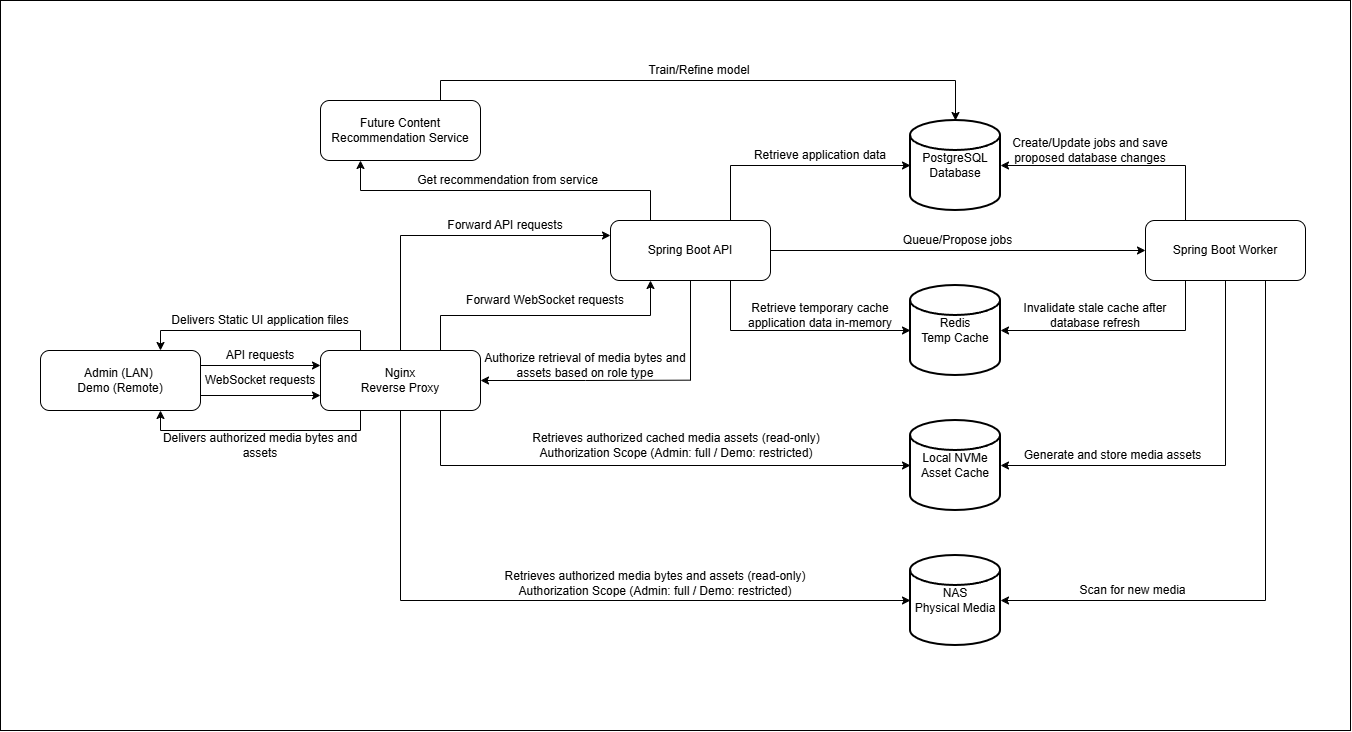

The diagram above was exported from draw.io. Its source (the exported page's mxGraphModel, read from the mxfile embedded in the PNG):
<mxGraphModel dx="1409" dy="1653" grid="1" gridSize="10" guides="1" tooltips="1" connect="1" arrows="1" fold="1" page="1" pageScale="1" pageWidth="850" pageHeight="1100" math="0" shadow="0">
  <root>
    <mxCell id="0" />
    <mxCell id="1" parent="0" />
    <mxCell id="0xBLMgXOWYjgKoimNkEm-93" parent="1" style="rounded=0;whiteSpace=wrap;html=1;" value="" vertex="1">
      <mxGeometry height="730" width="1350" x="130" y="80" as="geometry" />
    </mxCell>
    <mxCell id="0xBLMgXOWYjgKoimNkEm-10" parent="1" style="strokeWidth=2;html=1;shape=mxgraph.flowchart.database;whiteSpace=wrap;" value="PostgreSQL&lt;div&gt;Database&lt;/div&gt;" vertex="1">
      <mxGeometry height="90" width="90" x="1040" y="200" as="geometry" />
    </mxCell>
    <mxCell id="0xBLMgXOWYjgKoimNkEm-11" parent="1" style="strokeWidth=2;html=1;shape=mxgraph.flowchart.database;whiteSpace=wrap;" value="Redis&lt;div&gt;Temp Cache&lt;span style=&quot;color: rgba(0, 0, 0, 0); font-family: monospace; font-size: 0px; text-align: start; white-space: nowrap; background-color: transparent;&quot;&gt;%3CmxGraphModel%3E%3Croot%3E%3CmxCell%20id%3D%220%22%2F%3E%3CmxCell%20id%3D%221%22%20parent%3D%220%22%2F%3E%3CmxCell%20id%3D%222%22%20parent%3D%221%22%20style%3D%22strokeWidth%3D2%3Bhtml%3D1%3Bshape%3Dmxgraph.flowchart.database%3BwhiteSpace%3Dwrap%3B%22%20value%3D%22PostgreSQL%26lt%3Bdiv%26gt%3BDatabase%26lt%3B%2Fdiv%26gt%3B%22%20vertex%3D%221%22%3E%3CmxGeometry%20height%3D%2290%22%20width%3D%2290%22%20x%3D%221580%22%20y%3D%2250%22%20as%3D%22geometry%22%2F%3E%3C%2FmxCell%3E%3C%2Froot%3E%3C%2FmxGraphModel%3E&lt;/span&gt;&lt;/div&gt;" vertex="1">
      <mxGeometry height="90" width="90" x="1040" y="365" as="geometry" />
    </mxCell>
    <mxCell id="0xBLMgXOWYjgKoimNkEm-12" parent="1" style="strokeWidth=2;html=1;shape=mxgraph.flowchart.database;whiteSpace=wrap;" value="NAS&lt;div&gt;Physical Media&lt;/div&gt;" vertex="1">
      <mxGeometry height="90" width="90" x="1040" y="635" as="geometry" />
    </mxCell>
    <mxCell id="0xBLMgXOWYjgKoimNkEm-13" parent="1" style="strokeWidth=2;html=1;shape=mxgraph.flowchart.database;whiteSpace=wrap;" value="Local NVMe&lt;div&gt;Asset Cache&lt;/div&gt;" vertex="1">
      <mxGeometry height="90" width="90" x="1040" y="500" as="geometry" />
    </mxCell>
    <mxCell id="0xBLMgXOWYjgKoimNkEm-14" parent="1" style="rounded=1;whiteSpace=wrap;html=1;" value="Future Content Recommendation Service" vertex="1">
      <mxGeometry height="60" width="160" x="450" y="180" as="geometry" />
    </mxCell>
    <mxCell id="0xBLMgXOWYjgKoimNkEm-15" parent="1" style="rounded=1;whiteSpace=wrap;html=1;" value="Spring Boot Worker" vertex="1">
      <mxGeometry height="60" width="160" x="1275" y="300" as="geometry" />
    </mxCell>
    <mxCell id="0xBLMgXOWYjgKoimNkEm-51" edge="1" parent="1" source="0xBLMgXOWYjgKoimNkEm-16" style="edgeStyle=orthogonalEdgeStyle;rounded=0;orthogonalLoop=1;jettySize=auto;html=1;exitX=1;exitY=0.5;exitDx=0;exitDy=0;entryX=0;entryY=0.5;entryDx=0;entryDy=0;" target="0xBLMgXOWYjgKoimNkEm-15">
      <mxGeometry relative="1" as="geometry" />
    </mxCell>
    <mxCell id="0xBLMgXOWYjgKoimNkEm-84" edge="1" parent="1" source="0xBLMgXOWYjgKoimNkEm-16" style="edgeStyle=orthogonalEdgeStyle;rounded=0;orthogonalLoop=1;jettySize=auto;html=1;endArrow=none;endFill=0;">
      <mxGeometry relative="1" as="geometry">
        <mxPoint x="820" y="460" as="targetPoint" />
      </mxGeometry>
    </mxCell>
    <mxCell id="0xBLMgXOWYjgKoimNkEm-90" edge="1" parent="1" source="0xBLMgXOWYjgKoimNkEm-16" style="edgeStyle=orthogonalEdgeStyle;rounded=0;orthogonalLoop=1;jettySize=auto;html=1;exitX=0.25;exitY=0;exitDx=0;exitDy=0;entryX=0.25;entryY=1;entryDx=0;entryDy=0;" target="0xBLMgXOWYjgKoimNkEm-14">
      <mxGeometry relative="1" as="geometry" />
    </mxCell>
    <mxCell id="0xBLMgXOWYjgKoimNkEm-16" parent="1" style="rounded=1;whiteSpace=wrap;html=1;" value="Spring Boot API" vertex="1">
      <mxGeometry height="60" width="160" x="740" y="300" as="geometry" />
    </mxCell>
    <mxCell id="0xBLMgXOWYjgKoimNkEm-47" edge="1" parent="1" source="0xBLMgXOWYjgKoimNkEm-17" style="edgeStyle=orthogonalEdgeStyle;rounded=0;orthogonalLoop=1;jettySize=auto;html=1;exitX=0.5;exitY=0;exitDx=0;exitDy=0;entryX=0;entryY=0.25;entryDx=0;entryDy=0;" target="0xBLMgXOWYjgKoimNkEm-16">
      <mxGeometry relative="1" as="geometry" />
    </mxCell>
    <mxCell id="0xBLMgXOWYjgKoimNkEm-85" edge="1" parent="1" source="0xBLMgXOWYjgKoimNkEm-17" style="edgeStyle=orthogonalEdgeStyle;rounded=0;orthogonalLoop=1;jettySize=auto;html=1;exitX=1;exitY=0.5;exitDx=0;exitDy=0;endArrow=none;endFill=0;startArrow=classic;startFill=1;">
      <mxGeometry relative="1" as="geometry">
        <mxPoint x="820" y="459.66666666666674" as="targetPoint" />
      </mxGeometry>
    </mxCell>
    <mxCell id="579aikblG8Y57XsbHz9m-4" edge="1" parent="1" source="0xBLMgXOWYjgKoimNkEm-17" style="edgeStyle=orthogonalEdgeStyle;rounded=0;orthogonalLoop=1;jettySize=auto;html=1;exitX=0.75;exitY=0;exitDx=0;exitDy=0;entryX=0.25;entryY=1;entryDx=0;entryDy=0;" target="0xBLMgXOWYjgKoimNkEm-16">
      <mxGeometry relative="1" as="geometry" />
    </mxCell>
    <mxCell id="0xBLMgXOWYjgKoimNkEm-17" parent="1" style="rounded=1;whiteSpace=wrap;html=1;" value="Nginx&lt;div&gt;Reverse Proxy&lt;/div&gt;" vertex="1">
      <mxGeometry height="60" width="160" x="450" y="430" as="geometry" />
    </mxCell>
    <mxCell id="0xBLMgXOWYjgKoimNkEm-31" edge="1" parent="1" source="0xBLMgXOWYjgKoimNkEm-18" style="edgeStyle=orthogonalEdgeStyle;rounded=0;orthogonalLoop=1;jettySize=auto;html=1;exitX=0.75;exitY=1;exitDx=0;exitDy=0;entryX=0.25;entryY=1;entryDx=0;entryDy=0;endArrow=none;endFill=0;startArrow=classic;startFill=1;" target="0xBLMgXOWYjgKoimNkEm-17">
      <mxGeometry relative="1" as="geometry" />
    </mxCell>
    <mxCell id="0xBLMgXOWYjgKoimNkEm-32" edge="1" parent="1" source="0xBLMgXOWYjgKoimNkEm-18" style="edgeStyle=orthogonalEdgeStyle;rounded=0;orthogonalLoop=1;jettySize=auto;html=1;exitX=1;exitY=0.25;exitDx=0;exitDy=0;entryX=0;entryY=0.25;entryDx=0;entryDy=0;" target="0xBLMgXOWYjgKoimNkEm-17">
      <mxGeometry relative="1" as="geometry" />
    </mxCell>
    <mxCell id="579aikblG8Y57XsbHz9m-2" edge="1" parent="1" source="0xBLMgXOWYjgKoimNkEm-18" style="edgeStyle=orthogonalEdgeStyle;rounded=0;orthogonalLoop=1;jettySize=auto;html=1;exitX=1;exitY=0.75;exitDx=0;exitDy=0;entryX=0;entryY=0.75;entryDx=0;entryDy=0;" target="0xBLMgXOWYjgKoimNkEm-17">
      <mxGeometry relative="1" as="geometry" />
    </mxCell>
    <mxCell id="0xBLMgXOWYjgKoimNkEm-18" parent="1" style="rounded=1;whiteSpace=wrap;html=1;" value="Admin (LAN)&amp;nbsp;&lt;div&gt;Demo (Remote)&lt;/div&gt;" vertex="1">
      <mxGeometry height="60" width="160" x="170" y="430" as="geometry" />
    </mxCell>
    <mxCell id="0xBLMgXOWYjgKoimNkEm-30" edge="1" parent="1" source="0xBLMgXOWYjgKoimNkEm-18" style="edgeStyle=orthogonalEdgeStyle;rounded=0;orthogonalLoop=1;jettySize=auto;html=1;exitX=0.75;exitY=0;exitDx=0;exitDy=0;entryX=0.25;entryY=0;entryDx=0;entryDy=0;endArrow=none;endFill=0;startArrow=classic;startFill=1;" target="0xBLMgXOWYjgKoimNkEm-17">
      <mxGeometry relative="1" as="geometry" />
    </mxCell>
    <mxCell id="0xBLMgXOWYjgKoimNkEm-33" parent="1" style="text;html=1;whiteSpace=wrap;strokeColor=none;fillColor=none;align=center;verticalAlign=middle;rounded=0;" value="Delivers Static UI application files" vertex="1">
      <mxGeometry height="30" width="200" x="290" y="385" as="geometry" />
    </mxCell>
    <mxCell id="0xBLMgXOWYjgKoimNkEm-34" parent="1" style="text;html=1;whiteSpace=wrap;strokeColor=none;fillColor=none;align=center;verticalAlign=middle;rounded=0;" value="WebSocket requests" vertex="1">
      <mxGeometry height="30" width="120" x="330" y="445" as="geometry" />
    </mxCell>
    <mxCell id="0xBLMgXOWYjgKoimNkEm-36" parent="1" style="text;html=1;whiteSpace=wrap;strokeColor=none;fillColor=none;align=center;verticalAlign=middle;rounded=0;" value="Delivers autho&lt;span style=&quot;background-color: transparent; color: light-dark(rgb(0, 0, 0), rgb(255, 255, 255));&quot;&gt;rized media bytes and assets&lt;/span&gt;" vertex="1">
      <mxGeometry height="40" width="200" x="290" y="505" as="geometry" />
    </mxCell>
    <mxCell id="0xBLMgXOWYjgKoimNkEm-38" edge="1" parent="1" source="0xBLMgXOWYjgKoimNkEm-17" style="edgeStyle=orthogonalEdgeStyle;rounded=0;orthogonalLoop=1;jettySize=auto;html=1;exitX=0.5;exitY=1;exitDx=0;exitDy=0;entryX=0;entryY=0.5;entryDx=0;entryDy=0;entryPerimeter=0;startArrow=none;startFill=0;" target="0xBLMgXOWYjgKoimNkEm-12">
      <mxGeometry relative="1" as="geometry" />
    </mxCell>
    <mxCell id="0xBLMgXOWYjgKoimNkEm-39" parent="1" style="text;html=1;whiteSpace=wrap;strokeColor=none;fillColor=none;align=center;verticalAlign=middle;rounded=0;" value="Retrieves autho&lt;span style=&quot;color: light-dark(rgb(0, 0, 0), rgb(255, 255, 255)); background-color: transparent;&quot;&gt;rized media bytes and assets&amp;nbsp;&lt;/span&gt;&lt;span style=&quot;background-color: transparent; color: light-dark(rgb(0, 0, 0), rgb(255, 255, 255));&quot;&gt;(read-only)&lt;/span&gt;&lt;div&gt;Authorization Scope (Admin: full / Demo: restricted)&lt;span style=&quot;background-color: transparent; color: light-dark(rgb(0, 0, 0), rgb(255, 255, 255));&quot;&gt;&lt;/span&gt;&lt;/div&gt;" vertex="1">
      <mxGeometry height="55" width="510" x="530" y="635" as="geometry" />
    </mxCell>
    <mxCell id="0xBLMgXOWYjgKoimNkEm-44" edge="1" parent="1" source="0xBLMgXOWYjgKoimNkEm-17" style="edgeStyle=orthogonalEdgeStyle;rounded=0;orthogonalLoop=1;jettySize=auto;html=1;exitX=0.75;exitY=1;exitDx=0;exitDy=0;entryX=0;entryY=0.5;entryDx=0;entryDy=0;entryPerimeter=0;" target="0xBLMgXOWYjgKoimNkEm-13">
      <mxGeometry relative="1" as="geometry" />
    </mxCell>
    <mxCell id="0xBLMgXOWYjgKoimNkEm-48" parent="1" style="text;html=1;whiteSpace=wrap;strokeColor=none;fillColor=none;align=center;verticalAlign=middle;rounded=0;" value="Retrieves autho&lt;span style=&quot;color: light-dark(rgb(0, 0, 0), rgb(255, 255, 255)); background-color: transparent;&quot;&gt;rized cached media assets (read-only)&lt;/span&gt;&lt;div&gt;Authorization Scope (Admin: full / Demo: restricted)&lt;/div&gt;" vertex="1">
      <mxGeometry height="60" width="470" x="571" y="495" as="geometry" />
    </mxCell>
    <mxCell id="0xBLMgXOWYjgKoimNkEm-50" parent="1" style="text;html=1;whiteSpace=wrap;strokeColor=none;fillColor=none;align=center;verticalAlign=middle;rounded=0;" value="Forward API&amp;nbsp;&lt;span style=&quot;color: rgba(0, 0, 0, 0); font-family: monospace; font-size: 0px; text-align: start; white-space: nowrap;&quot;&gt;%3CmxGraphModel%3E%3Croot%3E%3CmxCell%20id%3D%220%22%2F%3E%3CmxCell%20id%3D%221%22%20parent%3D%220%22%2F%3E%3CmxCell%20id%3D%222%22%20parent%3D%221%22%20style%3D%22text%3Bhtml%3D1%3BwhiteSpace%3Dwrap%3BstrokeColor%3Dnone%3BfillColor%3Dnone%3Balign%3Dcenter%3BverticalAlign%3Dmiddle%3Brounded%3D0%3B%22%20value%3D%22HTTPS%20REST%2FWSS%20requests%22%20vertex%3D%221%22%3E%3CmxGeometry%20height%3D%2230%22%20width%3D%22110%22%20x%3D%22330%22%20y%3D%22590%22%20as%3D%22geometry%22%2F%3E%3C%2FmxCell%3E%3C%2Froot%3E%3C%2FmxGraphModel%3E&lt;/span&gt;requests" vertex="1">
      <mxGeometry height="30" width="210" x="530" y="290" as="geometry" />
    </mxCell>
    <mxCell id="0xBLMgXOWYjgKoimNkEm-52" edge="1" parent="1" source="0xBLMgXOWYjgKoimNkEm-16" style="edgeStyle=orthogonalEdgeStyle;rounded=0;orthogonalLoop=1;jettySize=auto;html=1;exitX=0.75;exitY=0;exitDx=0;exitDy=0;entryX=0;entryY=0.5;entryDx=0;entryDy=0;entryPerimeter=0;" target="0xBLMgXOWYjgKoimNkEm-10">
      <mxGeometry relative="1" as="geometry" />
    </mxCell>
    <mxCell id="0xBLMgXOWYjgKoimNkEm-56" edge="1" parent="1" source="0xBLMgXOWYjgKoimNkEm-14" style="edgeStyle=orthogonalEdgeStyle;rounded=0;orthogonalLoop=1;jettySize=auto;html=1;exitX=0.75;exitY=0;exitDx=0;exitDy=0;entryX=0.5;entryY=0;entryDx=0;entryDy=0;entryPerimeter=0;startArrow=none;startFill=0;" target="0xBLMgXOWYjgKoimNkEm-10">
      <mxGeometry relative="1" as="geometry" />
    </mxCell>
    <mxCell id="0xBLMgXOWYjgKoimNkEm-58" parent="1" style="text;html=1;whiteSpace=wrap;strokeColor=none;fillColor=none;align=center;verticalAlign=middle;rounded=0;" value="Train/Refine model" vertex="1">
      <mxGeometry height="20" width="517.5" x="570" y="140" as="geometry" />
    </mxCell>
    <mxCell id="0xBLMgXOWYjgKoimNkEm-59" parent="1" style="text;html=1;whiteSpace=wrap;strokeColor=none;fillColor=none;align=center;verticalAlign=middle;rounded=0;" value="Get recommendation from service" vertex="1">
      <mxGeometry height="20" width="295" x="490" y="250" as="geometry" />
    </mxCell>
    <mxCell id="0xBLMgXOWYjgKoimNkEm-63" parent="1" style="text;html=1;whiteSpace=wrap;strokeColor=none;fillColor=none;align=center;verticalAlign=middle;rounded=0;" value="Authorize retrieval of media bytes and assets based on role type" vertex="1">
      <mxGeometry height="60" width="210" x="610" y="415" as="geometry" />
    </mxCell>
    <mxCell id="0xBLMgXOWYjgKoimNkEm-65" parent="1" style="text;html=1;whiteSpace=wrap;strokeColor=none;fillColor=none;align=center;verticalAlign=middle;rounded=0;" value="Retrieve application data" vertex="1">
      <mxGeometry height="30" width="160" x="870" y="220" as="geometry" />
    </mxCell>
    <mxCell id="0xBLMgXOWYjgKoimNkEm-66" edge="1" parent="1" source="0xBLMgXOWYjgKoimNkEm-16" style="edgeStyle=orthogonalEdgeStyle;rounded=0;orthogonalLoop=1;jettySize=auto;html=1;entryX=0;entryY=0.5;entryDx=0;entryDy=0;entryPerimeter=0;exitX=0.75;exitY=1;exitDx=0;exitDy=0;" target="0xBLMgXOWYjgKoimNkEm-11">
      <mxGeometry relative="1" as="geometry" />
    </mxCell>
    <mxCell id="0xBLMgXOWYjgKoimNkEm-68" parent="1" style="text;html=1;whiteSpace=wrap;strokeColor=none;fillColor=none;align=center;verticalAlign=middle;rounded=0;" value="Retrieve temporary cache application data in-memory" vertex="1">
      <mxGeometry height="30" width="180" x="860" y="380" as="geometry" />
    </mxCell>
    <mxCell id="0xBLMgXOWYjgKoimNkEm-69" parent="1" style="text;html=1;whiteSpace=wrap;strokeColor=none;fillColor=none;align=center;verticalAlign=middle;rounded=0;" value="Queue/Propose jobs" vertex="1">
      <mxGeometry height="30" width="375" x="900" y="305" as="geometry" />
    </mxCell>
    <mxCell id="0xBLMgXOWYjgKoimNkEm-73" edge="1" parent="1" source="0xBLMgXOWYjgKoimNkEm-15" style="edgeStyle=orthogonalEdgeStyle;rounded=0;orthogonalLoop=1;jettySize=auto;html=1;exitX=0.5;exitY=1;exitDx=0;exitDy=0;entryX=1;entryY=0.5;entryDx=0;entryDy=0;entryPerimeter=0;" target="0xBLMgXOWYjgKoimNkEm-13">
      <mxGeometry relative="1" as="geometry" />
    </mxCell>
    <mxCell id="0xBLMgXOWYjgKoimNkEm-74" edge="1" parent="1" source="0xBLMgXOWYjgKoimNkEm-15" style="edgeStyle=orthogonalEdgeStyle;rounded=0;orthogonalLoop=1;jettySize=auto;html=1;exitX=0.75;exitY=1;exitDx=0;exitDy=0;entryX=1;entryY=0.5;entryDx=0;entryDy=0;entryPerimeter=0;" target="0xBLMgXOWYjgKoimNkEm-12">
      <mxGeometry relative="1" as="geometry" />
    </mxCell>
    <mxCell id="0xBLMgXOWYjgKoimNkEm-78" edge="1" parent="1" source="0xBLMgXOWYjgKoimNkEm-15" style="edgeStyle=orthogonalEdgeStyle;rounded=0;orthogonalLoop=1;jettySize=auto;html=1;exitX=0.25;exitY=0;exitDx=0;exitDy=0;entryX=1;entryY=0.5;entryDx=0;entryDy=0;entryPerimeter=0;" target="0xBLMgXOWYjgKoimNkEm-10">
      <mxGeometry relative="1" as="geometry" />
    </mxCell>
    <mxCell id="0xBLMgXOWYjgKoimNkEm-80" edge="1" parent="1" source="0xBLMgXOWYjgKoimNkEm-15" style="edgeStyle=orthogonalEdgeStyle;rounded=0;orthogonalLoop=1;jettySize=auto;html=1;exitX=0.25;exitY=1;exitDx=0;exitDy=0;entryX=1;entryY=0.5;entryDx=0;entryDy=0;entryPerimeter=0;" target="0xBLMgXOWYjgKoimNkEm-11">
      <mxGeometry relative="1" as="geometry" />
    </mxCell>
    <mxCell id="0xBLMgXOWYjgKoimNkEm-81" parent="1" style="text;html=1;whiteSpace=wrap;strokeColor=none;fillColor=none;align=center;verticalAlign=middle;rounded=0;" value="Create/Update jobs and save proposed database changes" vertex="1">
      <mxGeometry height="40" width="180" x="1130" y="210" as="geometry" />
    </mxCell>
    <mxCell id="0xBLMgXOWYjgKoimNkEm-82" parent="1" style="text;html=1;whiteSpace=wrap;strokeColor=none;fillColor=none;align=center;verticalAlign=middle;rounded=0;" value="Invalidate stale cache after database refresh" vertex="1">
      <mxGeometry height="40" width="180" x="1135" y="375" as="geometry" />
    </mxCell>
    <mxCell id="0xBLMgXOWYjgKoimNkEm-86" parent="1" style="text;html=1;whiteSpace=wrap;strokeColor=none;fillColor=none;align=center;verticalAlign=middle;rounded=0;" value="Generate and store media assets" vertex="1">
      <mxGeometry height="30" width="225" x="1130" y="520" as="geometry" />
    </mxCell>
    <mxCell id="0xBLMgXOWYjgKoimNkEm-88" parent="1" style="text;html=1;whiteSpace=wrap;strokeColor=none;fillColor=none;align=center;verticalAlign=middle;rounded=0;" value="Scan for new media" vertex="1">
      <mxGeometry height="40" width="265" x="1130" y="650" as="geometry" />
    </mxCell>
    <mxCell id="579aikblG8Y57XsbHz9m-3" parent="1" style="text;html=1;whiteSpace=wrap;strokeColor=none;fillColor=none;align=center;verticalAlign=middle;rounded=0;" value="API requests" vertex="1">
      <mxGeometry height="30" width="120" x="330" y="420" as="geometry" />
    </mxCell>
    <mxCell id="579aikblG8Y57XsbHz9m-5" parent="1" style="text;html=1;whiteSpace=wrap;strokeColor=none;fillColor=none;align=center;verticalAlign=middle;rounded=0;" value="Forward WebSocket&amp;nbsp;&lt;span style=&quot;white-space: nowrap; color: rgba(0, 0, 0, 0); font-family: monospace; font-size: 0px; text-align: start;&quot;&gt;%3CmxGraphModel%3E%3Croot%3E%3CmxCell%20id%3D%220%22%2F%3E%3CmxCell%20id%3D%221%22%20parent%3D%220%22%2F%3E%3CmxCell%20id%3D%222%22%20parent%3D%221%22%20style%3D%22text%3Bhtml%3D1%3BwhiteSpace%3Dwrap%3BstrokeColor%3Dnone%3BfillColor%3Dnone%3Balign%3Dcenter%3BverticalAlign%3Dmiddle%3Brounded%3D0%3B%22%20value%3D%22HTTPS%20REST%2FWSS%20requests%22%20vertex%3D%221%22%3E%3CmxGeometry%20height%3D%2230%22%20width%3D%22110%22%20x%3D%22330%22%20y%3D%22590%22%20as%3D%22geometry%22%2F%3E%3C%2FmxCell%3E%3C%2Froot%3E%3C%2FmxGraphModel%3E&lt;/span&gt;requests" vertex="1">
      <mxGeometry height="30" width="210" x="570" y="365" as="geometry" />
    </mxCell>
  </root>
</mxGraphModel>